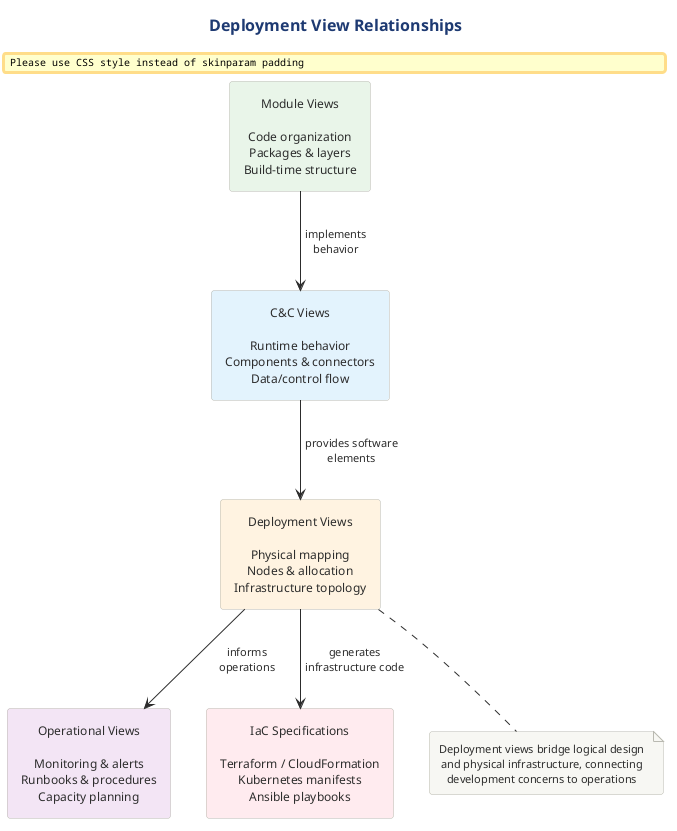

The diagram above was rendered by PlantUML. Its source (embedded in the PNG):
@startuml

title Deployment View Relationships

!include ../../../../../../tooling/styles/plantuml/structural/component-diagram-style.iuml

rectangle "Module Views\n\nCode organization\nPackages & layers\nBuild-time structure" as module #E8F5E9

rectangle "C&C Views\n\nRuntime behavior\nComponents & connectors\nData/control flow" as cc #E3F2FD

rectangle "Deployment Views\n\nPhysical mapping\nNodes & allocation\nInfrastructure topology" as deploy #FFF3E0

rectangle "Operational Views\n\nMonitoring & alerts\nRunbooks & procedures\nCapacity planning" as ops #F3E5F5

rectangle "IaC Specifications\n\nTerraform / CloudFormation\nKubernetes manifests\nAnsible playbooks" as iac #FFEBEE

module --> cc : implements\nbehavior
cc --> deploy : provides software\nelements
deploy --> ops : informs\noperations
deploy --> iac : generates\ninfrastructure code

note bottom of deploy
  Deployment views bridge logical design
  and physical infrastructure, connecting
  development concerns to operations
end note

@enduml